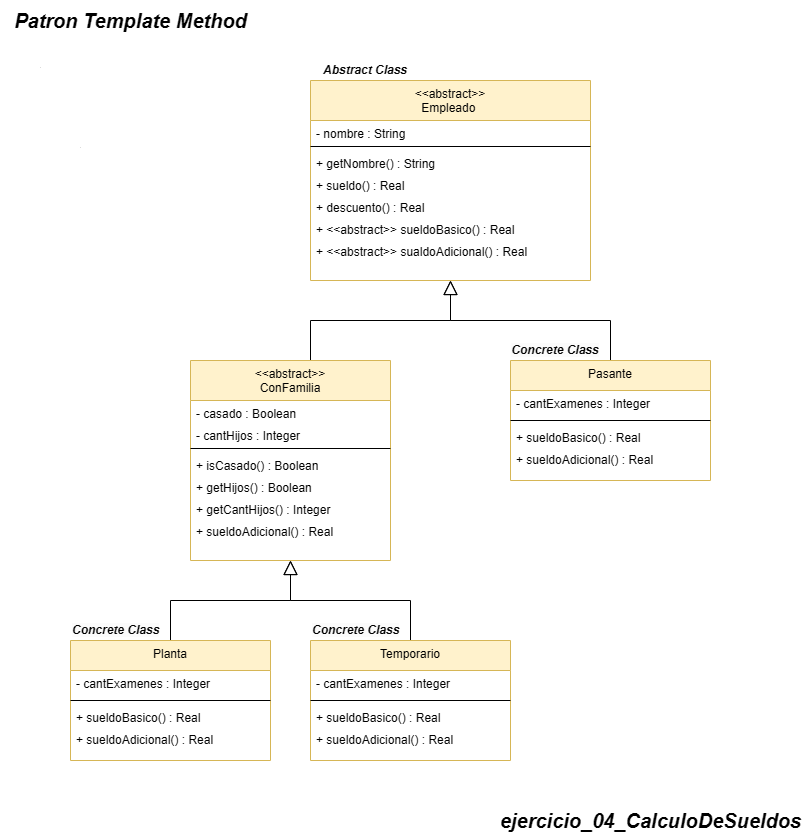

The diagram above was exported from draw.io. Its source (the exported page's mxGraphModel, read from the mxfile embedded in the PNG):
<mxGraphModel dx="797" dy="3048" grid="1" gridSize="10" guides="1" tooltips="1" connect="1" arrows="1" fold="1" page="1" pageScale="1" pageWidth="850" pageHeight="1100" math="0" shadow="0">
  <root>
    <mxCell id="0" />
    <mxCell id="1" parent="0" />
    <mxCell id="osWjXlGTEOlVtq6kvsLH-1" value="&lt;span style=&quot;font-size: 20px;&quot;&gt;&lt;b&gt;&lt;i&gt;ejercicio_04_CalculoDeSueldos&lt;/i&gt;&lt;/b&gt;&lt;/span&gt;" style="text;html=1;align=center;verticalAlign=middle;resizable=0;points=[];autosize=1;strokeColor=none;fillColor=none;" parent="1" vertex="1">
      <mxGeometry x="1340" y="-1240" width="320" height="40" as="geometry" />
    </mxCell>
    <mxCell id="osWjXlGTEOlVtq6kvsLH-3" value="&lt;&lt;abstract&gt;&gt;&#10;Empleado &#10;" style="swimlane;fontStyle=0;align=center;verticalAlign=top;childLayout=stackLayout;horizontal=1;startSize=40;horizontalStack=0;resizeParent=1;resizeLast=0;collapsible=1;marginBottom=0;rounded=0;shadow=0;strokeWidth=1;fillColor=#fff2cc;strokeColor=#d6b656;" parent="1" vertex="1">
      <mxGeometry x="1160" y="-1960" width="280" height="200" as="geometry">
        <mxRectangle x="110" y="-20" width="160" height="26" as="alternateBounds" />
      </mxGeometry>
    </mxCell>
    <mxCell id="osWjXlGTEOlVtq6kvsLH-5" value="- nombre : String" style="text;align=left;verticalAlign=top;spacingLeft=4;spacingRight=4;overflow=hidden;rotatable=0;points=[[0,0.5],[1,0.5]];portConstraint=eastwest;rounded=0;shadow=0;html=0;" parent="osWjXlGTEOlVtq6kvsLH-3" vertex="1">
      <mxGeometry y="40" width="280" height="22" as="geometry" />
    </mxCell>
    <mxCell id="osWjXlGTEOlVtq6kvsLH-4" value="" style="line;html=1;strokeWidth=1;align=left;verticalAlign=middle;spacingTop=-1;spacingLeft=3;spacingRight=3;rotatable=0;labelPosition=right;points=[];portConstraint=eastwest;" parent="osWjXlGTEOlVtq6kvsLH-3" vertex="1">
      <mxGeometry y="62" width="280" height="8" as="geometry" />
    </mxCell>
    <mxCell id="osWjXlGTEOlVtq6kvsLH-6" value="+ getNombre() : String" style="text;align=left;verticalAlign=top;spacingLeft=4;spacingRight=4;overflow=hidden;rotatable=0;points=[[0,0.5],[1,0.5]];portConstraint=eastwest;rounded=0;shadow=0;html=0;" parent="osWjXlGTEOlVtq6kvsLH-3" vertex="1">
      <mxGeometry y="70" width="280" height="22" as="geometry" />
    </mxCell>
    <mxCell id="osWjXlGTEOlVtq6kvsLH-7" value="+ sueldo() : Real" style="text;align=left;verticalAlign=top;spacingLeft=4;spacingRight=4;overflow=hidden;rotatable=0;points=[[0,0.5],[1,0.5]];portConstraint=eastwest;rounded=0;shadow=0;html=0;" parent="osWjXlGTEOlVtq6kvsLH-3" vertex="1">
      <mxGeometry y="92" width="280" height="22" as="geometry" />
    </mxCell>
    <mxCell id="osWjXlGTEOlVtq6kvsLH-89" value="+ descuento() : Real" style="text;align=left;verticalAlign=top;spacingLeft=4;spacingRight=4;overflow=hidden;rotatable=0;points=[[0,0.5],[1,0.5]];portConstraint=eastwest;rounded=0;shadow=0;html=0;" parent="osWjXlGTEOlVtq6kvsLH-3" vertex="1">
      <mxGeometry y="114" width="280" height="22" as="geometry" />
    </mxCell>
    <mxCell id="osWjXlGTEOlVtq6kvsLH-8" value="+ &lt;&lt;abstract&gt;&gt; sueldoBasico() : Real" style="text;align=left;verticalAlign=top;spacingLeft=4;spacingRight=4;overflow=hidden;rotatable=0;points=[[0,0.5],[1,0.5]];portConstraint=eastwest;rounded=0;shadow=0;html=0;" parent="osWjXlGTEOlVtq6kvsLH-3" vertex="1">
      <mxGeometry y="136" width="280" height="22" as="geometry" />
    </mxCell>
    <mxCell id="osWjXlGTEOlVtq6kvsLH-50" value="+ &lt;&lt;abstract&gt;&gt; sualdoAdicional() : Real" style="text;align=left;verticalAlign=top;spacingLeft=4;spacingRight=4;overflow=hidden;rotatable=0;points=[[0,0.5],[1,0.5]];portConstraint=eastwest;rounded=0;shadow=0;html=0;" parent="osWjXlGTEOlVtq6kvsLH-3" vertex="1">
      <mxGeometry y="158" width="280" height="22" as="geometry" />
    </mxCell>
    <mxCell id="osWjXlGTEOlVtq6kvsLH-76" style="edgeStyle=orthogonalEdgeStyle;rounded=0;orthogonalLoop=1;jettySize=auto;html=1;endSize=12;startSize=12;endArrow=block;endFill=0;" parent="1" source="osWjXlGTEOlVtq6kvsLH-20" target="osWjXlGTEOlVtq6kvsLH-3" edge="1">
      <mxGeometry relative="1" as="geometry">
        <Array as="points">
          <mxPoint x="1460" y="-1720" />
          <mxPoint x="1300" y="-1720" />
        </Array>
      </mxGeometry>
    </mxCell>
    <mxCell id="osWjXlGTEOlVtq6kvsLH-20" value="Pasante" style="swimlane;fontStyle=0;align=center;verticalAlign=top;childLayout=stackLayout;horizontal=1;startSize=30;horizontalStack=0;resizeParent=1;resizeLast=0;collapsible=1;marginBottom=0;rounded=0;shadow=0;strokeWidth=1;fillColor=#fff2cc;strokeColor=#d6b656;" parent="1" vertex="1">
      <mxGeometry x="1360" y="-1680" width="200" height="120" as="geometry">
        <mxRectangle x="110" y="-20" width="160" height="26" as="alternateBounds" />
      </mxGeometry>
    </mxCell>
    <mxCell id="osWjXlGTEOlVtq6kvsLH-22" value="- cantExamenes : Integer" style="text;align=left;verticalAlign=top;spacingLeft=4;spacingRight=4;overflow=hidden;rotatable=0;points=[[0,0.5],[1,0.5]];portConstraint=eastwest;rounded=0;shadow=0;html=0;" parent="osWjXlGTEOlVtq6kvsLH-20" vertex="1">
      <mxGeometry y="30" width="200" height="26" as="geometry" />
    </mxCell>
    <mxCell id="osWjXlGTEOlVtq6kvsLH-21" value="" style="line;html=1;strokeWidth=1;align=left;verticalAlign=middle;spacingTop=-1;spacingLeft=3;spacingRight=3;rotatable=0;labelPosition=right;points=[];portConstraint=eastwest;" parent="osWjXlGTEOlVtq6kvsLH-20" vertex="1">
      <mxGeometry y="56" width="200" height="8" as="geometry" />
    </mxCell>
    <mxCell id="osWjXlGTEOlVtq6kvsLH-23" value="+ sueldoBasico() : Real" style="text;align=left;verticalAlign=top;spacingLeft=4;spacingRight=4;overflow=hidden;rotatable=0;points=[[0,0.5],[1,0.5]];portConstraint=eastwest;rounded=0;shadow=0;html=0;" parent="osWjXlGTEOlVtq6kvsLH-20" vertex="1">
      <mxGeometry y="64" width="200" height="22" as="geometry" />
    </mxCell>
    <mxCell id="osWjXlGTEOlVtq6kvsLH-74" value="+ sueldoAdicional() : Real" style="text;align=left;verticalAlign=top;spacingLeft=4;spacingRight=4;overflow=hidden;rotatable=0;points=[[0,0.5],[1,0.5]];portConstraint=eastwest;rounded=0;shadow=0;html=0;" parent="osWjXlGTEOlVtq6kvsLH-20" vertex="1">
      <mxGeometry y="86" width="200" height="22" as="geometry" />
    </mxCell>
    <mxCell id="osWjXlGTEOlVtq6kvsLH-25" value="&lt;span style=&quot;font-size: 20px;&quot;&gt;&lt;b&gt;&lt;i style=&quot;font-size: 1px;&quot;&gt;.&lt;/i&gt;&lt;/b&gt;&lt;/span&gt;" style="text;html=1;align=center;verticalAlign=middle;resizable=0;points=[];autosize=1;strokeColor=none;fillColor=none;" parent="1" vertex="1">
      <mxGeometry x="920" y="-1920" width="20" height="40" as="geometry" />
    </mxCell>
    <mxCell id="osWjXlGTEOlVtq6kvsLH-49" value="&lt;span style=&quot;font-size: 20px;&quot;&gt;&lt;b&gt;&lt;i style=&quot;font-size: 1px;&quot;&gt;.&lt;/i&gt;&lt;/b&gt;&lt;/span&gt;" style="text;html=1;align=center;verticalAlign=middle;resizable=0;points=[];autosize=1;strokeColor=none;fillColor=none;" parent="1" vertex="1">
      <mxGeometry x="880" y="-2000" width="20" height="40" as="geometry" />
    </mxCell>
    <mxCell id="osWjXlGTEOlVtq6kvsLH-58" style="edgeStyle=orthogonalEdgeStyle;rounded=0;orthogonalLoop=1;jettySize=auto;html=1;entryX=0.5;entryY=1;entryDx=0;entryDy=0;endSize=12;startSize=12;endArrow=block;endFill=0;" parent="1" source="osWjXlGTEOlVtq6kvsLH-51" target="osWjXlGTEOlVtq6kvsLH-3" edge="1">
      <mxGeometry relative="1" as="geometry">
        <Array as="points">
          <mxPoint x="1160" y="-1720" />
          <mxPoint x="1300" y="-1720" />
        </Array>
      </mxGeometry>
    </mxCell>
    <mxCell id="osWjXlGTEOlVtq6kvsLH-51" value="&lt;&lt;abstract&gt;&gt;&#10;ConFamilia&#10;" style="swimlane;fontStyle=0;align=center;verticalAlign=top;childLayout=stackLayout;horizontal=1;startSize=40;horizontalStack=0;resizeParent=1;resizeLast=0;collapsible=1;marginBottom=0;rounded=0;shadow=0;strokeWidth=1;fillColor=#fff2cc;strokeColor=#d6b656;" parent="1" vertex="1">
      <mxGeometry x="1040" y="-1680" width="200" height="200" as="geometry">
        <mxRectangle x="110" y="-20" width="160" height="26" as="alternateBounds" />
      </mxGeometry>
    </mxCell>
    <mxCell id="osWjXlGTEOlVtq6kvsLH-53" value="- casado : Boolean" style="text;align=left;verticalAlign=top;spacingLeft=4;spacingRight=4;overflow=hidden;rotatable=0;points=[[0,0.5],[1,0.5]];portConstraint=eastwest;rounded=0;shadow=0;html=0;" parent="osWjXlGTEOlVtq6kvsLH-51" vertex="1">
      <mxGeometry y="40" width="200" height="22" as="geometry" />
    </mxCell>
    <mxCell id="osWjXlGTEOlVtq6kvsLH-54" value="- cantHijos : Integer" style="text;align=left;verticalAlign=top;spacingLeft=4;spacingRight=4;overflow=hidden;rotatable=0;points=[[0,0.5],[1,0.5]];portConstraint=eastwest;rounded=0;shadow=0;html=0;" parent="osWjXlGTEOlVtq6kvsLH-51" vertex="1">
      <mxGeometry y="62" width="200" height="22" as="geometry" />
    </mxCell>
    <mxCell id="osWjXlGTEOlVtq6kvsLH-52" value="" style="line;html=1;strokeWidth=1;align=left;verticalAlign=middle;spacingTop=-1;spacingLeft=3;spacingRight=3;rotatable=0;labelPosition=right;points=[];portConstraint=eastwest;" parent="osWjXlGTEOlVtq6kvsLH-51" vertex="1">
      <mxGeometry y="84" width="200" height="8" as="geometry" />
    </mxCell>
    <mxCell id="osWjXlGTEOlVtq6kvsLH-55" value="+ isCasado() : Boolean" style="text;align=left;verticalAlign=top;spacingLeft=4;spacingRight=4;overflow=hidden;rotatable=0;points=[[0,0.5],[1,0.5]];portConstraint=eastwest;rounded=0;shadow=0;html=0;" parent="osWjXlGTEOlVtq6kvsLH-51" vertex="1">
      <mxGeometry y="92" width="200" height="22" as="geometry" />
    </mxCell>
    <mxCell id="osWjXlGTEOlVtq6kvsLH-56" value="+ getHijos() : Boolean" style="text;align=left;verticalAlign=top;spacingLeft=4;spacingRight=4;overflow=hidden;rotatable=0;points=[[0,0.5],[1,0.5]];portConstraint=eastwest;rounded=0;shadow=0;html=0;" parent="osWjXlGTEOlVtq6kvsLH-51" vertex="1">
      <mxGeometry y="114" width="200" height="22" as="geometry" />
    </mxCell>
    <mxCell id="osWjXlGTEOlVtq6kvsLH-57" value="+ getCantHijos() : Integer" style="text;align=left;verticalAlign=top;spacingLeft=4;spacingRight=4;overflow=hidden;rotatable=0;points=[[0,0.5],[1,0.5]];portConstraint=eastwest;rounded=0;shadow=0;html=0;" parent="osWjXlGTEOlVtq6kvsLH-51" vertex="1">
      <mxGeometry y="136" width="200" height="22" as="geometry" />
    </mxCell>
    <mxCell id="osWjXlGTEOlVtq6kvsLH-59" value="+ sueldoAdicional() : Real" style="text;align=left;verticalAlign=top;spacingLeft=4;spacingRight=4;overflow=hidden;rotatable=0;points=[[0,0.5],[1,0.5]];portConstraint=eastwest;rounded=0;shadow=0;html=0;" parent="osWjXlGTEOlVtq6kvsLH-51" vertex="1">
      <mxGeometry y="158" width="200" height="22" as="geometry" />
    </mxCell>
    <mxCell id="osWjXlGTEOlVtq6kvsLH-88" style="edgeStyle=orthogonalEdgeStyle;rounded=0;orthogonalLoop=1;jettySize=auto;html=1;endSize=12;startSize=12;endArrow=block;endFill=0;" parent="1" source="osWjXlGTEOlVtq6kvsLH-77" target="osWjXlGTEOlVtq6kvsLH-51" edge="1">
      <mxGeometry relative="1" as="geometry">
        <Array as="points">
          <mxPoint x="1020" y="-1440" />
          <mxPoint x="1140" y="-1440" />
        </Array>
      </mxGeometry>
    </mxCell>
    <mxCell id="osWjXlGTEOlVtq6kvsLH-77" value="Planta" style="swimlane;fontStyle=0;align=center;verticalAlign=top;childLayout=stackLayout;horizontal=1;startSize=30;horizontalStack=0;resizeParent=1;resizeLast=0;collapsible=1;marginBottom=0;rounded=0;shadow=0;strokeWidth=1;fillColor=#fff2cc;strokeColor=#d6b656;" parent="1" vertex="1">
      <mxGeometry x="920" y="-1400" width="200" height="120" as="geometry">
        <mxRectangle x="110" y="-20" width="160" height="26" as="alternateBounds" />
      </mxGeometry>
    </mxCell>
    <mxCell id="osWjXlGTEOlVtq6kvsLH-79" value="- cantExamenes : Integer" style="text;align=left;verticalAlign=top;spacingLeft=4;spacingRight=4;overflow=hidden;rotatable=0;points=[[0,0.5],[1,0.5]];portConstraint=eastwest;rounded=0;shadow=0;html=0;" parent="osWjXlGTEOlVtq6kvsLH-77" vertex="1">
      <mxGeometry y="30" width="200" height="26" as="geometry" />
    </mxCell>
    <mxCell id="osWjXlGTEOlVtq6kvsLH-78" value="" style="line;html=1;strokeWidth=1;align=left;verticalAlign=middle;spacingTop=-1;spacingLeft=3;spacingRight=3;rotatable=0;labelPosition=right;points=[];portConstraint=eastwest;" parent="osWjXlGTEOlVtq6kvsLH-77" vertex="1">
      <mxGeometry y="56" width="200" height="8" as="geometry" />
    </mxCell>
    <mxCell id="osWjXlGTEOlVtq6kvsLH-80" value="+ sueldoBasico() : Real" style="text;align=left;verticalAlign=top;spacingLeft=4;spacingRight=4;overflow=hidden;rotatable=0;points=[[0,0.5],[1,0.5]];portConstraint=eastwest;rounded=0;shadow=0;html=0;" parent="osWjXlGTEOlVtq6kvsLH-77" vertex="1">
      <mxGeometry y="64" width="200" height="22" as="geometry" />
    </mxCell>
    <mxCell id="osWjXlGTEOlVtq6kvsLH-81" value="+ sueldoAdicional() : Real" style="text;align=left;verticalAlign=top;spacingLeft=4;spacingRight=4;overflow=hidden;rotatable=0;points=[[0,0.5],[1,0.5]];portConstraint=eastwest;rounded=0;shadow=0;html=0;" parent="osWjXlGTEOlVtq6kvsLH-77" vertex="1">
      <mxGeometry y="86" width="200" height="22" as="geometry" />
    </mxCell>
    <mxCell id="osWjXlGTEOlVtq6kvsLH-87" style="edgeStyle=orthogonalEdgeStyle;rounded=0;orthogonalLoop=1;jettySize=auto;html=1;endSize=12;startSize=12;endArrow=block;endFill=0;" parent="1" source="osWjXlGTEOlVtq6kvsLH-82" target="osWjXlGTEOlVtq6kvsLH-51" edge="1">
      <mxGeometry relative="1" as="geometry">
        <Array as="points">
          <mxPoint x="1260" y="-1440" />
          <mxPoint x="1140" y="-1440" />
        </Array>
      </mxGeometry>
    </mxCell>
    <mxCell id="osWjXlGTEOlVtq6kvsLH-82" value="Temporario" style="swimlane;fontStyle=0;align=center;verticalAlign=top;childLayout=stackLayout;horizontal=1;startSize=30;horizontalStack=0;resizeParent=1;resizeLast=0;collapsible=1;marginBottom=0;rounded=0;shadow=0;strokeWidth=1;fillColor=#fff2cc;strokeColor=#d6b656;" parent="1" vertex="1">
      <mxGeometry x="1160" y="-1400" width="200" height="120" as="geometry">
        <mxRectangle x="110" y="-20" width="160" height="26" as="alternateBounds" />
      </mxGeometry>
    </mxCell>
    <mxCell id="osWjXlGTEOlVtq6kvsLH-83" value="- cantExamenes : Integer" style="text;align=left;verticalAlign=top;spacingLeft=4;spacingRight=4;overflow=hidden;rotatable=0;points=[[0,0.5],[1,0.5]];portConstraint=eastwest;rounded=0;shadow=0;html=0;" parent="osWjXlGTEOlVtq6kvsLH-82" vertex="1">
      <mxGeometry y="30" width="200" height="26" as="geometry" />
    </mxCell>
    <mxCell id="osWjXlGTEOlVtq6kvsLH-84" value="" style="line;html=1;strokeWidth=1;align=left;verticalAlign=middle;spacingTop=-1;spacingLeft=3;spacingRight=3;rotatable=0;labelPosition=right;points=[];portConstraint=eastwest;" parent="osWjXlGTEOlVtq6kvsLH-82" vertex="1">
      <mxGeometry y="56" width="200" height="8" as="geometry" />
    </mxCell>
    <mxCell id="osWjXlGTEOlVtq6kvsLH-85" value="+ sueldoBasico() : Real" style="text;align=left;verticalAlign=top;spacingLeft=4;spacingRight=4;overflow=hidden;rotatable=0;points=[[0,0.5],[1,0.5]];portConstraint=eastwest;rounded=0;shadow=0;html=0;" parent="osWjXlGTEOlVtq6kvsLH-82" vertex="1">
      <mxGeometry y="64" width="200" height="22" as="geometry" />
    </mxCell>
    <mxCell id="osWjXlGTEOlVtq6kvsLH-86" value="+ sueldoAdicional() : Real" style="text;align=left;verticalAlign=top;spacingLeft=4;spacingRight=4;overflow=hidden;rotatable=0;points=[[0,0.5],[1,0.5]];portConstraint=eastwest;rounded=0;shadow=0;html=0;" parent="osWjXlGTEOlVtq6kvsLH-82" vertex="1">
      <mxGeometry y="86" width="200" height="22" as="geometry" />
    </mxCell>
    <mxCell id="mPzS1UCIHcU0Mm5EHnNJ-1" value="&lt;b style=&quot;&quot;&gt;&lt;i&gt;&lt;font style=&quot;font-size: 20px;&quot;&gt;Patron Template Method&lt;/font&gt;&lt;/i&gt;&lt;/b&gt;" style="text;html=1;align=center;verticalAlign=middle;resizable=0;points=[];autosize=1;strokeColor=none;fillColor=none;" vertex="1" parent="1">
      <mxGeometry x="850" y="-2040" width="260" height="40" as="geometry" />
    </mxCell>
    <mxCell id="mPzS1UCIHcU0Mm5EHnNJ-2" value="&lt;font size=&quot;1&quot; style=&quot;&quot;&gt;&lt;b style=&quot;&quot;&gt;&lt;i style=&quot;font-size: 12px;&quot;&gt;Abstract Class&lt;/i&gt;&lt;/b&gt;&lt;/font&gt;" style="text;html=1;align=center;verticalAlign=middle;whiteSpace=wrap;rounded=0;" vertex="1" parent="1">
      <mxGeometry x="1160" y="-1980" width="110" height="20" as="geometry" />
    </mxCell>
    <mxCell id="mPzS1UCIHcU0Mm5EHnNJ-3" value="&lt;b style=&quot;forced-color-adjust: none; color: rgb(0, 0, 0); font-family: Helvetica; font-style: normal; font-variant-ligatures: normal; font-variant-caps: normal; letter-spacing: normal; orphans: 2; text-indent: 0px; text-transform: none; widows: 2; word-spacing: 0px; -webkit-text-stroke-width: 0px; white-space: normal; background-color: rgb(251, 251, 251); text-decoration-thickness: initial; text-decoration-style: initial; text-decoration-color: initial;&quot;&gt;&lt;i style=&quot;forced-color-adjust: none;&quot;&gt;&lt;font style=&quot;font-size: 12px;&quot;&gt;Concrete Class&lt;/font&gt;&lt;/i&gt;&lt;/b&gt;" style="text;whiteSpace=wrap;html=1;align=center;verticalAlign=middle;" vertex="1" parent="1">
      <mxGeometry x="1360" y="-1700" width="90" height="20" as="geometry" />
    </mxCell>
    <mxCell id="mPzS1UCIHcU0Mm5EHnNJ-4" value="&lt;b style=&quot;forced-color-adjust: none; color: rgb(0, 0, 0); font-family: Helvetica; font-style: normal; font-variant-ligatures: normal; font-variant-caps: normal; letter-spacing: normal; orphans: 2; text-align: center; text-indent: 0px; text-transform: none; widows: 2; word-spacing: 0px; -webkit-text-stroke-width: 0px; white-space: normal; background-color: rgb(251, 251, 251); text-decoration-thickness: initial; text-decoration-style: initial; text-decoration-color: initial;&quot;&gt;&lt;i style=&quot;forced-color-adjust: none;&quot;&gt;&lt;font style=&quot;font-size: 12px;&quot;&gt;Concrete Class&lt;/font&gt;&lt;/i&gt;&lt;/b&gt;" style="text;whiteSpace=wrap;html=1;verticalAlign=middle;" vertex="1" parent="1">
      <mxGeometry x="920" y="-1420" width="90" height="20" as="geometry" />
    </mxCell>
    <mxCell id="mPzS1UCIHcU0Mm5EHnNJ-5" value="&lt;b style=&quot;forced-color-adjust: none; color: rgb(0, 0, 0); font-family: Helvetica; font-style: normal; font-variant-ligatures: normal; font-variant-caps: normal; letter-spacing: normal; orphans: 2; text-align: center; text-indent: 0px; text-transform: none; widows: 2; word-spacing: 0px; -webkit-text-stroke-width: 0px; white-space: normal; background-color: rgb(251, 251, 251); text-decoration-thickness: initial; text-decoration-style: initial; text-decoration-color: initial;&quot;&gt;&lt;i style=&quot;forced-color-adjust: none;&quot;&gt;&lt;font style=&quot;font-size: 12px;&quot;&gt;Concrete Class&lt;/font&gt;&lt;/i&gt;&lt;/b&gt;" style="text;whiteSpace=wrap;html=1;verticalAlign=middle;" vertex="1" parent="1">
      <mxGeometry x="1160" y="-1420" width="90" height="20" as="geometry" />
    </mxCell>
  </root>
</mxGraphModel>